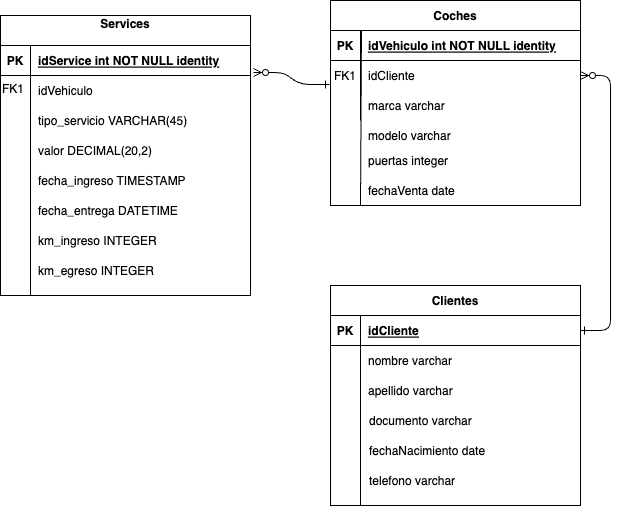

The diagram above was exported from draw.io. Its source (the exported page's mxGraphModel, read from the mxfile embedded in the PNG):
<mxGraphModel dx="1145" dy="615" grid="1" gridSize="10" guides="1" tooltips="1" connect="1" arrows="1" fold="1" page="1" pageScale="1" pageWidth="850" pageHeight="1100" math="0" shadow="0" extFonts="Permanent Marker^https://fonts.googleapis.com/css?family=Permanent+Marker">
  <root>
    <mxCell id="0" />
    <mxCell id="1" parent="0" />
    <mxCell id="C-vyLk0tnHw3VtMMgP7b-1" value="" style="edgeStyle=entityRelationEdgeStyle;endArrow=ERzeroToMany;startArrow=ERone;endFill=1;startFill=0;entryX=1.012;entryY=0.9;entryDx=0;entryDy=0;entryPerimeter=0;exitX=-0.004;exitY=0.8;exitDx=0;exitDy=0;exitPerimeter=0;" parent="1" source="C-vyLk0tnHw3VtMMgP7b-6" target="C-vyLk0tnHw3VtMMgP7b-24" edge="1">
      <mxGeometry width="100" height="100" relative="1" as="geometry">
        <mxPoint x="400" y="240" as="sourcePoint" />
        <mxPoint x="440" y="620" as="targetPoint" />
      </mxGeometry>
    </mxCell>
    <mxCell id="C-vyLk0tnHw3VtMMgP7b-2" value="Coches" style="shape=table;startSize=30;container=1;collapsible=1;childLayout=tableLayout;fixedRows=1;rowLines=0;fontStyle=1;align=center;resizeLast=1;" parent="1" vertex="1">
      <mxGeometry x="450" y="105" width="250" height="205" as="geometry" />
    </mxCell>
    <mxCell id="C-vyLk0tnHw3VtMMgP7b-3" value="" style="shape=partialRectangle;collapsible=0;dropTarget=0;pointerEvents=0;fillColor=none;points=[[0,0.5],[1,0.5]];portConstraint=eastwest;top=0;left=0;right=0;bottom=1;" parent="C-vyLk0tnHw3VtMMgP7b-2" vertex="1">
      <mxGeometry y="30" width="250" height="30" as="geometry" />
    </mxCell>
    <mxCell id="C-vyLk0tnHw3VtMMgP7b-4" value="PK" style="shape=partialRectangle;overflow=hidden;connectable=0;fillColor=none;top=0;left=0;bottom=0;right=0;fontStyle=1;" parent="C-vyLk0tnHw3VtMMgP7b-3" vertex="1">
      <mxGeometry width="30" height="30" as="geometry">
        <mxRectangle width="30" height="30" as="alternateBounds" />
      </mxGeometry>
    </mxCell>
    <mxCell id="C-vyLk0tnHw3VtMMgP7b-5" value="idVehiculo int NOT NULL identity" style="shape=partialRectangle;overflow=hidden;connectable=0;fillColor=none;top=0;left=0;bottom=0;right=0;align=left;spacingLeft=6;fontStyle=5;" parent="C-vyLk0tnHw3VtMMgP7b-3" vertex="1">
      <mxGeometry x="30" width="220" height="30" as="geometry">
        <mxRectangle width="220" height="30" as="alternateBounds" />
      </mxGeometry>
    </mxCell>
    <mxCell id="C-vyLk0tnHw3VtMMgP7b-6" value="" style="shape=partialRectangle;collapsible=0;dropTarget=0;pointerEvents=0;fillColor=none;points=[[0,0.5],[1,0.5]];portConstraint=eastwest;top=0;left=0;right=0;bottom=0;" parent="C-vyLk0tnHw3VtMMgP7b-2" vertex="1">
      <mxGeometry y="60" width="250" height="30" as="geometry" />
    </mxCell>
    <mxCell id="C-vyLk0tnHw3VtMMgP7b-7" value="FK1" style="shape=partialRectangle;overflow=hidden;connectable=0;fillColor=none;top=0;left=0;bottom=0;right=0;" parent="C-vyLk0tnHw3VtMMgP7b-6" vertex="1">
      <mxGeometry width="30" height="30" as="geometry">
        <mxRectangle width="30" height="30" as="alternateBounds" />
      </mxGeometry>
    </mxCell>
    <mxCell id="C-vyLk0tnHw3VtMMgP7b-8" value="idCliente" style="shape=partialRectangle;overflow=hidden;connectable=0;fillColor=none;top=0;left=0;bottom=0;right=0;align=left;spacingLeft=6;" parent="C-vyLk0tnHw3VtMMgP7b-6" vertex="1">
      <mxGeometry x="30" width="220" height="30" as="geometry">
        <mxRectangle width="220" height="30" as="alternateBounds" />
      </mxGeometry>
    </mxCell>
    <mxCell id="C-vyLk0tnHw3VtMMgP7b-9" value="" style="shape=partialRectangle;collapsible=0;dropTarget=0;pointerEvents=0;fillColor=none;points=[[0,0.5],[1,0.5]];portConstraint=eastwest;top=0;left=0;right=0;bottom=0;" parent="C-vyLk0tnHw3VtMMgP7b-2" vertex="1">
      <mxGeometry y="90" width="250" height="30" as="geometry" />
    </mxCell>
    <mxCell id="C-vyLk0tnHw3VtMMgP7b-10" value="" style="shape=partialRectangle;overflow=hidden;connectable=0;fillColor=none;top=0;left=0;bottom=0;right=0;" parent="C-vyLk0tnHw3VtMMgP7b-9" vertex="1">
      <mxGeometry width="30" height="30" as="geometry">
        <mxRectangle width="30" height="30" as="alternateBounds" />
      </mxGeometry>
    </mxCell>
    <mxCell id="C-vyLk0tnHw3VtMMgP7b-11" value="marca varchar" style="shape=partialRectangle;overflow=hidden;connectable=0;fillColor=none;top=0;left=0;bottom=0;right=0;align=left;spacingLeft=6;" parent="C-vyLk0tnHw3VtMMgP7b-9" vertex="1">
      <mxGeometry x="30" width="220" height="30" as="geometry">
        <mxRectangle width="220" height="30" as="alternateBounds" />
      </mxGeometry>
    </mxCell>
    <mxCell id="C-vyLk0tnHw3VtMMgP7b-13" value="Clientes" style="shape=table;startSize=30;container=1;collapsible=1;childLayout=tableLayout;fixedRows=1;rowLines=0;fontStyle=1;align=center;resizeLast=1;" parent="1" vertex="1">
      <mxGeometry x="450" y="390" width="250" height="220" as="geometry" />
    </mxCell>
    <mxCell id="C-vyLk0tnHw3VtMMgP7b-14" value="" style="shape=partialRectangle;collapsible=0;dropTarget=0;pointerEvents=0;fillColor=none;points=[[0,0.5],[1,0.5]];portConstraint=eastwest;top=0;left=0;right=0;bottom=1;" parent="C-vyLk0tnHw3VtMMgP7b-13" vertex="1">
      <mxGeometry y="30" width="250" height="30" as="geometry" />
    </mxCell>
    <mxCell id="C-vyLk0tnHw3VtMMgP7b-15" value="PK" style="shape=partialRectangle;overflow=hidden;connectable=0;fillColor=none;top=0;left=0;bottom=0;right=0;fontStyle=1;" parent="C-vyLk0tnHw3VtMMgP7b-14" vertex="1">
      <mxGeometry width="30" height="30" as="geometry">
        <mxRectangle width="30" height="30" as="alternateBounds" />
      </mxGeometry>
    </mxCell>
    <mxCell id="C-vyLk0tnHw3VtMMgP7b-16" value="idCliente" style="shape=partialRectangle;overflow=hidden;connectable=0;fillColor=none;top=0;left=0;bottom=0;right=0;align=left;spacingLeft=6;fontStyle=5;" parent="C-vyLk0tnHw3VtMMgP7b-14" vertex="1">
      <mxGeometry x="30" width="220" height="30" as="geometry">
        <mxRectangle width="220" height="30" as="alternateBounds" />
      </mxGeometry>
    </mxCell>
    <mxCell id="C-vyLk0tnHw3VtMMgP7b-17" value="" style="shape=partialRectangle;collapsible=0;dropTarget=0;pointerEvents=0;fillColor=none;points=[[0,0.5],[1,0.5]];portConstraint=eastwest;top=0;left=0;right=0;bottom=0;" parent="C-vyLk0tnHw3VtMMgP7b-13" vertex="1">
      <mxGeometry y="60" width="250" height="30" as="geometry" />
    </mxCell>
    <mxCell id="C-vyLk0tnHw3VtMMgP7b-18" value="" style="shape=partialRectangle;overflow=hidden;connectable=0;fillColor=none;top=0;left=0;bottom=0;right=0;" parent="C-vyLk0tnHw3VtMMgP7b-17" vertex="1">
      <mxGeometry width="30" height="30" as="geometry">
        <mxRectangle width="30" height="30" as="alternateBounds" />
      </mxGeometry>
    </mxCell>
    <mxCell id="C-vyLk0tnHw3VtMMgP7b-19" value="nombre varchar" style="shape=partialRectangle;overflow=hidden;connectable=0;fillColor=none;top=0;left=0;bottom=0;right=0;align=left;spacingLeft=6;" parent="C-vyLk0tnHw3VtMMgP7b-17" vertex="1">
      <mxGeometry x="30" width="220" height="30" as="geometry">
        <mxRectangle width="220" height="30" as="alternateBounds" />
      </mxGeometry>
    </mxCell>
    <mxCell id="C-vyLk0tnHw3VtMMgP7b-20" value="" style="shape=partialRectangle;collapsible=0;dropTarget=0;pointerEvents=0;fillColor=none;points=[[0,0.5],[1,0.5]];portConstraint=eastwest;top=0;left=0;right=0;bottom=0;" parent="C-vyLk0tnHw3VtMMgP7b-13" vertex="1">
      <mxGeometry y="90" width="250" height="30" as="geometry" />
    </mxCell>
    <mxCell id="C-vyLk0tnHw3VtMMgP7b-21" value="" style="shape=partialRectangle;overflow=hidden;connectable=0;fillColor=none;top=0;left=0;bottom=0;right=0;" parent="C-vyLk0tnHw3VtMMgP7b-20" vertex="1">
      <mxGeometry width="30" height="30" as="geometry">
        <mxRectangle width="30" height="30" as="alternateBounds" />
      </mxGeometry>
    </mxCell>
    <mxCell id="C-vyLk0tnHw3VtMMgP7b-22" value="apellido varchar" style="shape=partialRectangle;overflow=hidden;connectable=0;fillColor=none;top=0;left=0;bottom=0;right=0;align=left;spacingLeft=6;" parent="C-vyLk0tnHw3VtMMgP7b-20" vertex="1">
      <mxGeometry x="30" width="220" height="30" as="geometry">
        <mxRectangle width="220" height="30" as="alternateBounds" />
      </mxGeometry>
    </mxCell>
    <mxCell id="C-vyLk0tnHw3VtMMgP7b-23" value="Services&#10;" style="shape=table;startSize=30;container=1;collapsible=1;childLayout=tableLayout;fixedRows=1;rowLines=0;fontStyle=1;align=center;resizeLast=1;" parent="1" vertex="1">
      <mxGeometry x="120" y="120" width="250" height="280" as="geometry" />
    </mxCell>
    <mxCell id="C-vyLk0tnHw3VtMMgP7b-24" value="" style="shape=partialRectangle;collapsible=0;dropTarget=0;pointerEvents=0;fillColor=none;points=[[0,0.5],[1,0.5]];portConstraint=eastwest;top=0;left=0;right=0;bottom=1;" parent="C-vyLk0tnHw3VtMMgP7b-23" vertex="1">
      <mxGeometry y="30" width="250" height="30" as="geometry" />
    </mxCell>
    <mxCell id="C-vyLk0tnHw3VtMMgP7b-25" value="PK" style="shape=partialRectangle;overflow=hidden;connectable=0;fillColor=none;top=0;left=0;bottom=0;right=0;fontStyle=1;" parent="C-vyLk0tnHw3VtMMgP7b-24" vertex="1">
      <mxGeometry width="30" height="30" as="geometry">
        <mxRectangle width="30" height="30" as="alternateBounds" />
      </mxGeometry>
    </mxCell>
    <mxCell id="C-vyLk0tnHw3VtMMgP7b-26" value="idService int NOT NULL identity" style="shape=partialRectangle;overflow=hidden;connectable=0;fillColor=none;top=0;left=0;bottom=0;right=0;align=left;spacingLeft=6;fontStyle=5;" parent="C-vyLk0tnHw3VtMMgP7b-24" vertex="1">
      <mxGeometry x="30" width="220" height="30" as="geometry">
        <mxRectangle width="220" height="30" as="alternateBounds" />
      </mxGeometry>
    </mxCell>
    <mxCell id="C-vyLk0tnHw3VtMMgP7b-27" value="" style="shape=partialRectangle;collapsible=0;dropTarget=0;pointerEvents=0;fillColor=none;points=[[0,0.5],[1,0.5]];portConstraint=eastwest;top=0;left=0;right=0;bottom=0;" parent="C-vyLk0tnHw3VtMMgP7b-23" vertex="1">
      <mxGeometry y="60" width="250" height="30" as="geometry" />
    </mxCell>
    <mxCell id="C-vyLk0tnHw3VtMMgP7b-28" value="" style="shape=partialRectangle;overflow=hidden;connectable=0;fillColor=none;top=0;left=0;bottom=0;right=0;" parent="C-vyLk0tnHw3VtMMgP7b-27" vertex="1">
      <mxGeometry width="30" height="30" as="geometry">
        <mxRectangle width="30" height="30" as="alternateBounds" />
      </mxGeometry>
    </mxCell>
    <mxCell id="C-vyLk0tnHw3VtMMgP7b-29" value="idVehiculo" style="shape=partialRectangle;overflow=hidden;connectable=0;fillColor=none;top=0;left=0;bottom=0;right=0;align=left;spacingLeft=6;" parent="C-vyLk0tnHw3VtMMgP7b-27" vertex="1">
      <mxGeometry x="30" width="220" height="30" as="geometry">
        <mxRectangle width="220" height="30" as="alternateBounds" />
      </mxGeometry>
    </mxCell>
    <mxCell id="sU2arsQtzzHO_RHZyHfi-1" value="" style="shape=partialRectangle;collapsible=0;dropTarget=0;pointerEvents=0;fillColor=none;points=[[0,0.5],[1,0.5]];portConstraint=eastwest;top=0;left=0;right=0;bottom=0;" vertex="1" parent="1">
      <mxGeometry x="120" y="210" width="250" height="30" as="geometry" />
    </mxCell>
    <mxCell id="sU2arsQtzzHO_RHZyHfi-2" value="" style="shape=partialRectangle;overflow=hidden;connectable=0;fillColor=none;top=0;left=0;bottom=0;right=0;" vertex="1" parent="sU2arsQtzzHO_RHZyHfi-1">
      <mxGeometry width="30" height="30" as="geometry">
        <mxRectangle width="30" height="30" as="alternateBounds" />
      </mxGeometry>
    </mxCell>
    <mxCell id="sU2arsQtzzHO_RHZyHfi-3" value="tipo_servicio VARCHAR(45)" style="shape=partialRectangle;overflow=hidden;connectable=0;fillColor=none;top=0;left=0;bottom=0;right=0;align=left;spacingLeft=6;" vertex="1" parent="sU2arsQtzzHO_RHZyHfi-1">
      <mxGeometry x="30" width="220" height="30" as="geometry">
        <mxRectangle width="220" height="30" as="alternateBounds" />
      </mxGeometry>
    </mxCell>
    <mxCell id="C-vyLk0tnHw3VtMMgP7b-12" value="" style="edgeStyle=entityRelationEdgeStyle;endArrow=ERzeroToMany;startArrow=ERone;endFill=1;startFill=0;exitX=1;exitY=0.5;exitDx=0;exitDy=0;" parent="1" source="C-vyLk0tnHw3VtMMgP7b-14" target="C-vyLk0tnHw3VtMMgP7b-6" edge="1">
      <mxGeometry width="100" height="100" relative="1" as="geometry">
        <mxPoint x="715" y="505" as="sourcePoint" />
        <mxPoint x="590" y="280" as="targetPoint" />
        <Array as="points">
          <mxPoint x="795" y="610" />
          <mxPoint x="815" y="310" />
          <mxPoint x="835" y="468" />
          <mxPoint x="815" y="300" />
          <mxPoint x="735" y="325" />
        </Array>
      </mxGeometry>
    </mxCell>
    <mxCell id="_7KEvDkm2p7J2lFAolnA-5" value="documento varchar" style="shape=partialRectangle;overflow=hidden;connectable=0;fillColor=none;top=0;left=0;bottom=0;right=0;align=left;spacingLeft=6;" vertex="1" parent="1">
      <mxGeometry x="481" y="510" width="220" height="30" as="geometry">
        <mxRectangle width="220" height="30" as="alternateBounds" />
      </mxGeometry>
    </mxCell>
    <mxCell id="5RJsTmEBB0n-5Ia4hEkN-20" value="modelo varchar" style="shape=partialRectangle;overflow=hidden;connectable=0;fillColor=none;top=0;left=0;bottom=0;right=0;align=left;spacingLeft=6;" vertex="1" parent="1">
      <mxGeometry x="480" y="225" width="220" height="30" as="geometry">
        <mxRectangle width="220" height="30" as="alternateBounds" />
      </mxGeometry>
    </mxCell>
    <mxCell id="_7KEvDkm2p7J2lFAolnA-7" value="fechaNacimiento date" style="shape=partialRectangle;overflow=hidden;connectable=0;fillColor=none;top=0;left=0;bottom=0;right=0;align=left;spacingLeft=6;" vertex="1" parent="1">
      <mxGeometry x="481" y="540" width="220" height="30" as="geometry">
        <mxRectangle width="220" height="30" as="alternateBounds" />
      </mxGeometry>
    </mxCell>
    <mxCell id="_7KEvDkm2p7J2lFAolnA-8" value="telefono varchar" style="shape=partialRectangle;overflow=hidden;connectable=0;fillColor=none;top=0;left=0;bottom=0;right=0;align=left;spacingLeft=6;" vertex="1" parent="1">
      <mxGeometry x="481" y="570" width="220" height="30" as="geometry">
        <mxRectangle width="220" height="30" as="alternateBounds" />
      </mxGeometry>
    </mxCell>
    <mxCell id="sU2arsQtzzHO_RHZyHfi-4" value="" style="shape=partialRectangle;collapsible=0;dropTarget=0;pointerEvents=0;fillColor=none;points=[[0,0.5],[1,0.5]];portConstraint=eastwest;top=0;left=0;right=0;bottom=0;" vertex="1" parent="1">
      <mxGeometry x="120" y="240" width="250" height="30" as="geometry" />
    </mxCell>
    <mxCell id="sU2arsQtzzHO_RHZyHfi-5" value="" style="shape=partialRectangle;overflow=hidden;connectable=0;fillColor=none;top=0;left=0;bottom=0;right=0;" vertex="1" parent="sU2arsQtzzHO_RHZyHfi-4">
      <mxGeometry width="30" height="30" as="geometry">
        <mxRectangle width="30" height="30" as="alternateBounds" />
      </mxGeometry>
    </mxCell>
    <mxCell id="sU2arsQtzzHO_RHZyHfi-6" value="valor DECIMAL(20,2)" style="shape=partialRectangle;overflow=hidden;connectable=0;fillColor=none;top=0;left=0;bottom=0;right=0;align=left;spacingLeft=6;" vertex="1" parent="sU2arsQtzzHO_RHZyHfi-4">
      <mxGeometry x="30" width="220" height="30" as="geometry">
        <mxRectangle width="220" height="30" as="alternateBounds" />
      </mxGeometry>
    </mxCell>
    <mxCell id="5RJsTmEBB0n-5Ia4hEkN-22" value="fechaVenta date" style="shape=partialRectangle;overflow=hidden;connectable=0;fillColor=none;top=0;left=0;bottom=0;right=0;align=left;spacingLeft=6;" vertex="1" parent="1">
      <mxGeometry x="480" y="280" width="220" height="30" as="geometry">
        <mxRectangle width="220" height="30" as="alternateBounds" />
      </mxGeometry>
    </mxCell>
    <mxCell id="sU2arsQtzzHO_RHZyHfi-7" value="" style="shape=partialRectangle;collapsible=0;dropTarget=0;pointerEvents=0;fillColor=none;points=[[0,0.5],[1,0.5]];portConstraint=eastwest;top=0;left=0;right=0;bottom=0;" vertex="1" parent="1">
      <mxGeometry x="120" y="270" width="250" height="30" as="geometry" />
    </mxCell>
    <mxCell id="sU2arsQtzzHO_RHZyHfi-8" value="" style="shape=partialRectangle;overflow=hidden;connectable=0;fillColor=none;top=0;left=0;bottom=0;right=0;" vertex="1" parent="sU2arsQtzzHO_RHZyHfi-7">
      <mxGeometry width="30" height="30" as="geometry">
        <mxRectangle width="30" height="30" as="alternateBounds" />
      </mxGeometry>
    </mxCell>
    <mxCell id="sU2arsQtzzHO_RHZyHfi-9" value="fecha_ingreso TIMESTAMP" style="shape=partialRectangle;overflow=hidden;connectable=0;fillColor=none;top=0;left=0;bottom=0;right=0;align=left;spacingLeft=6;" vertex="1" parent="sU2arsQtzzHO_RHZyHfi-7">
      <mxGeometry x="30" width="220" height="30" as="geometry">
        <mxRectangle width="220" height="30" as="alternateBounds" />
      </mxGeometry>
    </mxCell>
    <mxCell id="sU2arsQtzzHO_RHZyHfi-10" value="" style="shape=partialRectangle;collapsible=0;dropTarget=0;pointerEvents=0;fillColor=none;points=[[0,0.5],[1,0.5]];portConstraint=eastwest;top=0;left=0;right=0;bottom=0;" vertex="1" parent="1">
      <mxGeometry x="120" y="280" width="250" height="70" as="geometry" />
    </mxCell>
    <mxCell id="sU2arsQtzzHO_RHZyHfi-11" value="" style="shape=partialRectangle;overflow=hidden;connectable=0;fillColor=none;top=0;left=0;bottom=0;right=0;" vertex="1" parent="sU2arsQtzzHO_RHZyHfi-10">
      <mxGeometry width="30" height="70" as="geometry">
        <mxRectangle width="30" height="30" as="alternateBounds" />
      </mxGeometry>
    </mxCell>
    <mxCell id="sU2arsQtzzHO_RHZyHfi-12" value="fecha_entrega DATETIME" style="shape=partialRectangle;overflow=hidden;connectable=0;fillColor=none;top=0;left=0;bottom=0;right=0;align=left;spacingLeft=6;" vertex="1" parent="sU2arsQtzzHO_RHZyHfi-10">
      <mxGeometry x="30" y="20" width="220" height="30" as="geometry">
        <mxRectangle width="220" height="30" as="alternateBounds" />
      </mxGeometry>
    </mxCell>
    <mxCell id="5RJsTmEBB0n-5Ia4hEkN-21" value="puertas integer" style="shape=partialRectangle;overflow=hidden;connectable=0;fillColor=none;top=0;left=0;bottom=0;right=0;align=left;spacingLeft=6;" vertex="1" parent="1">
      <mxGeometry x="480" y="250" width="220" height="30" as="geometry">
        <mxRectangle width="220" height="30" as="alternateBounds" />
      </mxGeometry>
    </mxCell>
    <mxCell id="5RJsTmEBB0n-5Ia4hEkN-23" value="" style="shape=partialRectangle;collapsible=0;dropTarget=0;pointerEvents=0;fillColor=none;points=[[0,0.5],[1,0.5]];portConstraint=eastwest;top=0;left=0;right=0;bottom=0;" vertex="1" parent="1">
      <mxGeometry x="120" y="330" width="250" height="30" as="geometry" />
    </mxCell>
    <mxCell id="5RJsTmEBB0n-5Ia4hEkN-24" value="" style="shape=partialRectangle;overflow=hidden;connectable=0;fillColor=none;top=0;left=0;bottom=0;right=0;" vertex="1" parent="5RJsTmEBB0n-5Ia4hEkN-23">
      <mxGeometry width="30" height="30" as="geometry">
        <mxRectangle width="30" height="30" as="alternateBounds" />
      </mxGeometry>
    </mxCell>
    <mxCell id="5RJsTmEBB0n-5Ia4hEkN-25" value="km_ingreso INTEGER" style="shape=partialRectangle;overflow=hidden;connectable=0;fillColor=none;top=0;left=0;bottom=0;right=0;align=left;spacingLeft=6;" vertex="1" parent="5RJsTmEBB0n-5Ia4hEkN-23">
      <mxGeometry x="30" width="220" height="30" as="geometry">
        <mxRectangle width="220" height="30" as="alternateBounds" />
      </mxGeometry>
    </mxCell>
    <mxCell id="5RJsTmEBB0n-5Ia4hEkN-26" value="" style="shape=partialRectangle;collapsible=0;dropTarget=0;pointerEvents=0;fillColor=none;points=[[0,0.5],[1,0.5]];portConstraint=eastwest;top=0;left=0;right=0;bottom=0;" vertex="1" parent="1">
      <mxGeometry x="120" y="360" width="250" height="30" as="geometry" />
    </mxCell>
    <mxCell id="5RJsTmEBB0n-5Ia4hEkN-27" value="" style="shape=partialRectangle;overflow=hidden;connectable=0;fillColor=none;top=0;left=0;bottom=0;right=0;" vertex="1" parent="5RJsTmEBB0n-5Ia4hEkN-26">
      <mxGeometry width="30" height="30" as="geometry">
        <mxRectangle width="30" height="30" as="alternateBounds" />
      </mxGeometry>
    </mxCell>
    <mxCell id="5RJsTmEBB0n-5Ia4hEkN-28" value="km_egreso INTEGER" style="shape=partialRectangle;overflow=hidden;connectable=0;fillColor=none;top=0;left=0;bottom=0;right=0;align=left;spacingLeft=6;" vertex="1" parent="5RJsTmEBB0n-5Ia4hEkN-26">
      <mxGeometry x="30" width="220" height="30" as="geometry">
        <mxRectangle width="220" height="30" as="alternateBounds" />
      </mxGeometry>
    </mxCell>
    <mxCell id="_7KEvDkm2p7J2lFAolnA-13" value="&lt;span style=&quot;color: rgb(0, 0, 0); font-family: Helvetica; font-size: 12px; font-style: normal; font-variant-ligatures: normal; font-variant-caps: normal; font-weight: 400; letter-spacing: normal; orphans: 2; text-align: center; text-indent: 0px; text-transform: none; widows: 2; word-spacing: 0px; -webkit-text-stroke-width: 0px; background-color: rgb(251, 251, 251); text-decoration-thickness: initial; text-decoration-style: initial; text-decoration-color: initial; float: none; display: inline !important;&quot;&gt;FK1&lt;/span&gt;" style="text;whiteSpace=wrap;html=1;" vertex="1" parent="1">
      <mxGeometry x="120" y="180" width="60" height="40" as="geometry" />
    </mxCell>
    <mxCell id="_7KEvDkm2p7J2lFAolnA-16" value="" style="endArrow=none;html=1;rounded=0;entryX=0.5;entryY=0;entryDx=0;entryDy=0;" edge="1" parent="1" target="_7KEvDkm2p7J2lFAolnA-13">
      <mxGeometry width="50" height="50" relative="1" as="geometry">
        <mxPoint x="150" y="400" as="sourcePoint" />
        <mxPoint x="450" y="340" as="targetPoint" />
      </mxGeometry>
    </mxCell>
    <mxCell id="_7KEvDkm2p7J2lFAolnA-18" value="" style="endArrow=none;html=1;rounded=0;entryX=0.124;entryY=0;entryDx=0;entryDy=0;entryPerimeter=0;" edge="1" parent="1" target="C-vyLk0tnHw3VtMMgP7b-3">
      <mxGeometry width="50" height="50" relative="1" as="geometry">
        <mxPoint x="480" y="310" as="sourcePoint" />
        <mxPoint x="170" y="200" as="targetPoint" />
      </mxGeometry>
    </mxCell>
    <mxCell id="5RJsTmEBB0n-5Ia4hEkN-32" value="" style="endArrow=none;html=1;rounded=0;" edge="1" parent="1">
      <mxGeometry width="50" height="50" relative="1" as="geometry">
        <mxPoint x="480" y="610" as="sourcePoint" />
        <mxPoint x="480" y="510" as="targetPoint" />
      </mxGeometry>
    </mxCell>
  </root>
</mxGraphModel>